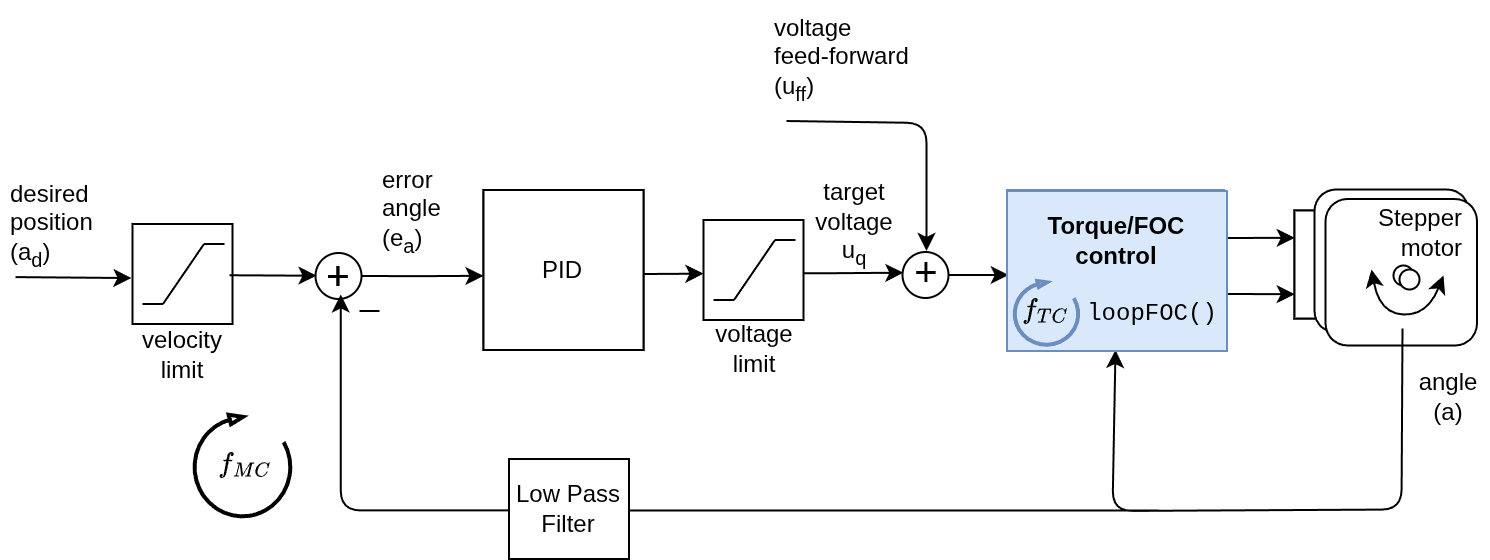

The diagram above was exported from draw.io. Its source (the exported page's mxGraphModel, read from the mxfile embedded in the PNG):
<mxGraphModel dx="2798" dy="4607" grid="1" gridSize="10" guides="1" tooltips="1" connect="1" arrows="1" fold="1" page="1" pageScale="1" pageWidth="827" pageHeight="1169" math="1" shadow="0">
  <root>
    <mxCell id="0" />
    <mxCell id="1" parent="0" />
    <mxCell id="2" edge="1" parent="1" source="3" style="edgeStyle=orthogonalEdgeStyle;rounded=0;orthogonalLoop=1;jettySize=auto;html=1;exitX=1;exitY=0.5;exitDx=0;exitDy=0;entryX=0;entryY=0.583;entryDx=0;entryDy=0;entryPerimeter=0;" target="7">
      <mxGeometry relative="1" as="geometry">
        <mxPoint x="2205.25" y="-1696" as="targetPoint" />
      </mxGeometry>
    </mxCell>
    <mxCell id="3" parent="1" style="ellipse;whiteSpace=wrap;html=1;aspect=fixed;strokeColor=#000000;" value="" vertex="1">
      <mxGeometry height="23" width="23" x="2141.25" y="-1717" as="geometry" />
    </mxCell>
    <mxCell id="4" connectable="0" parent="1" style="group" value="" vertex="1">
      <mxGeometry height="163.3800000000001" width="80" x="2225.25" y="-1748.5" as="geometry" />
    </mxCell>
    <mxCell id="5" edge="1" parent="4" style="edgeStyle=orthogonalEdgeStyle;rounded=0;orthogonalLoop=1;jettySize=auto;html=1;exitX=1;exitY=0.5;exitDx=0;exitDy=0;entryX=0;entryY=0.463;entryDx=0;entryDy=0;entryPerimeter=0;">
      <mxGeometry relative="1" as="geometry">
        <Array as="points">
          <mxPoint x="70.07" y="41.97999999999999" />
        </Array>
        <mxPoint x="30.000232558139544" y="42.06139534883724" as="sourcePoint" />
        <mxPoint x="110.00023255813954" y="41.82883720930229" as="targetPoint" />
      </mxGeometry>
    </mxCell>
    <mxCell id="6" parent="4" style="whiteSpace=wrap;html=1;aspect=fixed;strokeColor=#000000;" value="" vertex="1">
      <mxGeometry height="80" width="80" as="geometry" />
    </mxCell>
    <mxCell id="7" parent="4" style="text;html=1;strokeColor=none;fillColor=none;align=center;verticalAlign=middle;whiteSpace=wrap;rounded=0;" value="PID" vertex="1">
      <mxGeometry height="35" width="80" y="22.5" as="geometry" />
    </mxCell>
    <mxCell id="8" parent="4" style="text;html=1;" value="&lt;span style=&quot;text-wrap-mode: wrap; text-align: center;&quot;&gt;desired&lt;br&gt;position&lt;br&gt;(a&lt;/span&gt;&lt;sub style=&quot;text-wrap-mode: wrap; text-align: center;&quot;&gt;d&lt;/sub&gt;&lt;span style=&quot;text-wrap-mode: wrap; text-align: center;&quot;&gt;)&lt;/span&gt;" vertex="1">
      <mxGeometry height="70" width="40" x="-238.5" y="-12.000000000000057" as="geometry" />
    </mxCell>
    <mxCell id="9" parent="4" style="whiteSpace=wrap;html=1;aspect=fixed;" value="" vertex="1">
      <mxGeometry height="50" width="50" x="-175.5" y="16.999999999999886" as="geometry" />
    </mxCell>
    <mxCell id="10" connectable="0" parent="4" style="group" value="" vertex="1">
      <mxGeometry height="30" width="41" x="-170.5" y="26.999999999999886" as="geometry" />
    </mxCell>
    <mxCell id="11" edge="1" parent="10" style="endArrow=none;html=1;" value="">
      <mxGeometry height="50" relative="1" width="50" as="geometry">
        <mxPoint x="10.25" y="29.999999999999915" as="sourcePoint" />
        <mxPoint x="30.75" as="targetPoint" />
      </mxGeometry>
    </mxCell>
    <mxCell id="12" edge="1" parent="10" style="endArrow=none;html=1;" value="">
      <mxGeometry height="50" relative="1" width="50" as="geometry">
        <mxPoint x="30.75" as="sourcePoint" />
        <mxPoint x="41" as="targetPoint" />
      </mxGeometry>
    </mxCell>
    <mxCell id="13" edge="1" parent="10" style="endArrow=none;html=1;" value="">
      <mxGeometry height="50" relative="1" width="50" as="geometry">
        <mxPoint y="30" as="sourcePoint" />
        <mxPoint x="10.25" y="30" as="targetPoint" />
      </mxGeometry>
    </mxCell>
    <mxCell id="14" parent="4" style="text;html=1;strokeColor=none;fillColor=none;align=center;verticalAlign=middle;whiteSpace=wrap;rounded=0;" value="velocity&lt;br&gt;limit" vertex="1">
      <mxGeometry height="20" width="40" x="-170.5" y="71.99999999999989" as="geometry" />
    </mxCell>
    <mxCell id="15" edge="1" parent="4" style="endArrow=classic;html=1;entryX=0;entryY=0.5;entryDx=0;entryDy=0;" value="">
      <mxGeometry height="50" relative="1" width="50" as="geometry">
        <mxPoint x="-234" y="43.5499999999999" as="sourcePoint" />
        <mxPoint x="-176" y="44.02861313868601" as="targetPoint" />
      </mxGeometry>
    </mxCell>
    <mxCell id="16" connectable="0" parent="4" style="group" value="" vertex="1">
      <mxGeometry height="163.3800000000001" width="224.6300000000001" x="-144.6300000000001" as="geometry" />
    </mxCell>
    <mxCell id="17" parent="16" style="whiteSpace=wrap;html=1;aspect=fixed;strokeColor=#000000;" value="" vertex="1">
      <mxGeometry height="80" width="80" x="144.6300000000001" as="geometry" />
    </mxCell>
    <mxCell id="18" parent="16" style="text;html=1;strokeColor=none;fillColor=none;align=center;verticalAlign=middle;whiteSpace=wrap;rounded=0;" value="PID" vertex="1">
      <mxGeometry height="35" width="80" x="144.6300000000001" y="22.5" as="geometry" />
    </mxCell>
    <mxCell id="19" connectable="0" parent="16" style="group" value="" vertex="1">
      <mxGeometry height="51" width="48.26000000000022" y="112.38000000000011" as="geometry" />
    </mxCell>
    <mxCell id="20" parent="19" style="verticalLabelPosition=bottom;html=1;verticalAlign=top;strokeWidth=2;shape=mxgraph.lean_mapping.physical_pull;pointerEvents=1;flipH=0;legacyAnchorPoints=0;flipV=1;rotation=-90;" value="" vertex="1">
      <mxGeometry height="48.26" width="51" x="-1.3699999999998909" y="1.3700000000000045" as="geometry" />
    </mxCell>
    <mxCell id="21" parent="19" style="text;html=1;whiteSpace=wrap;strokeColor=none;fillColor=none;align=center;verticalAlign=middle;rounded=0;" value="`f_{MC}`" vertex="1">
      <mxGeometry height="26.5" width="14.75" x="18.13000000000011" y="12.25" as="geometry" />
    </mxCell>
    <mxCell id="22" edge="1" parent="1" style="edgeStyle=orthogonalEdgeStyle;rounded=0;orthogonalLoop=1;jettySize=auto;html=1;exitX=1;exitY=0.5;exitDx=0;exitDy=0;entryX=0;entryY=0.463;entryDx=0;entryDy=0;entryPerimeter=0;">
      <mxGeometry relative="1" as="geometry">
        <Array as="points">
          <mxPoint x="2395.25" y="-1707" />
        </Array>
        <mxPoint x="2355.1802325581393" y="-1706.9186046511627" as="sourcePoint" />
        <mxPoint x="2435.1802325581393" y="-1707.1511627906975" as="targetPoint" />
      </mxGeometry>
    </mxCell>
    <mxCell id="23" edge="1" parent="1" style="endArrow=none;html=1;" value="">
      <mxGeometry height="50" relative="1" width="50" as="geometry">
        <mxPoint x="2163.25" y="-1688" as="sourcePoint" />
        <mxPoint x="2173.25" y="-1688" as="targetPoint" />
      </mxGeometry>
    </mxCell>
    <mxCell id="24" parent="1" style="text;html=1;strokeColor=none;fillColor=none;align=center;verticalAlign=middle;whiteSpace=wrap;rounded=0;" value="&lt;font style=&quot;font-size: 20px&quot;&gt;+&lt;/font&gt;" vertex="1">
      <mxGeometry height="24" width="18" x="2143.75" y="-1718.5" as="geometry" />
    </mxCell>
    <mxCell id="25" parent="1" style="text;html=1;resizable=0;points=[];autosize=1;align=left;verticalAlign=top;spacingTop=-4;" value="&lt;span style=&quot;text-wrap-mode: wrap; text-align: center;&quot;&gt;error&lt;/span&gt;&lt;br style=&quot;text-wrap-mode: wrap; text-align: center;&quot;&gt;&lt;span style=&quot;text-wrap-mode: wrap; text-align: center;&quot;&gt;angle&amp;nbsp;&lt;/span&gt;&lt;br style=&quot;text-wrap-mode: wrap; text-align: center;&quot;&gt;&lt;span style=&quot;text-wrap-mode: wrap; text-align: center;&quot;&gt;(e&lt;/span&gt;&lt;sub style=&quot;text-wrap-mode: wrap; text-align: center;&quot;&gt;a&lt;/sub&gt;&lt;span style=&quot;text-wrap-mode: wrap; text-align: center;&quot;&gt;)&lt;/span&gt;" vertex="1">
      <mxGeometry height="50" width="60" x="2172.75" y="-1763.5" as="geometry" />
    </mxCell>
    <mxCell id="26" parent="1" style="text;html=1;strokeColor=none;fillColor=none;align=center;verticalAlign=middle;whiteSpace=wrap;rounded=0;" value="target&lt;br&gt;voltage u&lt;sub&gt;q&lt;/sub&gt;" vertex="1">
      <mxGeometry height="20" width="40" x="2391.25" y="-1741" as="geometry" />
    </mxCell>
    <mxCell id="27" parent="1" style="whiteSpace=wrap;html=1;aspect=fixed;direction=west;" value="" vertex="1">
      <mxGeometry height="50" width="50" x="2335.25" y="-1733.5" as="geometry" />
    </mxCell>
    <mxCell id="28" connectable="0" parent="1" style="group" value="" vertex="1">
      <mxGeometry height="30" width="41" x="2340.25" y="-1723.5" as="geometry" />
    </mxCell>
    <mxCell id="29" edge="1" parent="28" style="endArrow=none;html=1;" value="">
      <mxGeometry height="50" relative="1" width="50" as="geometry">
        <mxPoint x="10.25" y="29.999999999999915" as="sourcePoint" />
        <mxPoint x="30.75" as="targetPoint" />
      </mxGeometry>
    </mxCell>
    <mxCell id="30" edge="1" parent="28" style="endArrow=none;html=1;" value="">
      <mxGeometry height="50" relative="1" width="50" as="geometry">
        <mxPoint x="30.75" as="sourcePoint" />
        <mxPoint x="41" as="targetPoint" />
      </mxGeometry>
    </mxCell>
    <mxCell id="31" edge="1" parent="28" style="endArrow=none;html=1;" value="">
      <mxGeometry height="50" relative="1" width="50" as="geometry">
        <mxPoint y="30" as="sourcePoint" />
        <mxPoint x="10.25" y="30" as="targetPoint" />
      </mxGeometry>
    </mxCell>
    <mxCell id="32" edge="1" parent="1" style="endArrow=classic;html=1;entryX=0;entryY=0.5;entryDx=0;entryDy=0;" value="">
      <mxGeometry height="50" relative="1" width="50" as="geometry">
        <mxPoint x="2098.25" y="-1705.868613138686" as="sourcePoint" />
        <mxPoint x="2141.75" y="-1705.6399999999999" as="targetPoint" />
      </mxGeometry>
    </mxCell>
    <mxCell id="33" parent="1" style="text;html=1;strokeColor=none;fillColor=none;align=center;verticalAlign=middle;whiteSpace=wrap;rounded=0;" value="voltage&lt;br&gt;limit" vertex="1">
      <mxGeometry height="20" width="40" x="2341.25" y="-1679" as="geometry" />
    </mxCell>
    <mxCell id="34" parent="1" style="rounded=0;whiteSpace=wrap;html=1;strokeColor=#000000;" value="" vertex="1">
      <mxGeometry height="54" width="20" x="2630.75" y="-1738.25" as="geometry" />
    </mxCell>
    <mxCell id="35" parent="1" style="rounded=0;whiteSpace=wrap;html=1;strokeColor=#000000;" value="" vertex="1">
      <mxGeometry height="54" width="20" x="2630.75" y="-1738.25" as="geometry" />
    </mxCell>
    <mxCell id="36" parent="1" style="rounded=1;whiteSpace=wrap;html=1;" value="" vertex="1">
      <mxGeometry height="71.5" width="77" x="2640.75" y="-1748.75" as="geometry" />
    </mxCell>
    <mxCell id="37" parent="1" style="rounded=1;whiteSpace=wrap;html=1;" value="" vertex="1">
      <mxGeometry height="73.25" width="75.75" x="2646.25" y="-1744" as="geometry" />
    </mxCell>
    <mxCell id="38" edge="1" parent="1" style="edgeStyle=orthogonalEdgeStyle;orthogonalLoop=1;jettySize=auto;html=1;rounded=1;">
      <mxGeometry relative="1" as="geometry">
        <mxPoint x="2595.25" y="-1724.5" as="sourcePoint" />
        <mxPoint x="2630.75" y="-1724.7499999999998" as="targetPoint" />
      </mxGeometry>
    </mxCell>
    <mxCell id="39" edge="1" parent="1" style="edgeStyle=orthogonalEdgeStyle;rounded=1;orthogonalLoop=1;jettySize=auto;html=1;">
      <mxGeometry relative="1" as="geometry">
        <mxPoint x="2595.25" y="-1696.5" as="sourcePoint" />
        <mxPoint x="2630.75" y="-1696.7499999999998" as="targetPoint" />
      </mxGeometry>
    </mxCell>
    <mxCell id="40" edge="1" parent="1" style="endArrow=classic;startArrow=classic;html=1;curved=1;" value="">
      <mxGeometry height="50" relative="1" width="50" as="geometry">
        <Array as="points">
          <mxPoint x="2673.25" y="-1686.75" />
          <mxPoint x="2697.25" y="-1685.75" />
        </Array>
        <mxPoint x="2669.25" y="-1708.75" as="sourcePoint" />
        <mxPoint x="2705.25" y="-1705.75" as="targetPoint" />
      </mxGeometry>
    </mxCell>
    <mxCell id="41" parent="1" style="text;html=1;strokeColor=none;fillColor=none;align=right;verticalAlign=middle;whiteSpace=wrap;rounded=0;" value="Stepper&lt;div&gt;motor&lt;/div&gt;" vertex="1">
      <mxGeometry height="35" width="63" x="2654.25" y="-1744.75" as="geometry" />
    </mxCell>
    <mxCell id="42" parent="1" style="text;html=1;strokeColor=none;fillColor=none;align=center;verticalAlign=middle;whiteSpace=wrap;rounded=0;" value="angle (a)" vertex="1">
      <mxGeometry height="20" width="40" x="2688.25" y="-1654.75" as="geometry" />
    </mxCell>
    <mxCell id="43" parent="1" style="ellipse;whiteSpace=wrap;html=1;aspect=fixed;" value="" vertex="1">
      <mxGeometry height="10" width="10" x="2680.25" y="-1710.75" as="geometry" />
    </mxCell>
    <mxCell id="44" parent="1" style="ellipse;whiteSpace=wrap;html=1;aspect=fixed;" value="" vertex="1">
      <mxGeometry height="10" width="10" x="2683.25" y="-1708.75" as="geometry" />
    </mxCell>
    <mxCell id="45" edge="1" parent="1" style="endArrow=classic;html=1;entryX=0.5;entryY=1;entryDx=0;entryDy=0;" target="47" value="">
      <mxGeometry height="50" relative="1" width="50" as="geometry">
        <Array as="points">
          <mxPoint x="2684.25" y="-1588.75" />
          <mxPoint x="2539.75" y="-1588" />
        </Array>
        <mxPoint x="2684.75" y="-1679.25" as="sourcePoint" />
        <mxPoint x="2510.75" y="-1668.25" as="targetPoint" />
      </mxGeometry>
    </mxCell>
    <mxCell id="46" parent="1" style="text;html=1;strokeColor=none;fillColor=none;align=center;verticalAlign=middle;whiteSpace=wrap;rounded=0;" value="&lt;font style=&quot;font-size: 20px&quot;&gt;+&lt;/font&gt;" vertex="1">
      <mxGeometry height="24" width="18" x="2143.75" y="-1718.5" as="geometry" />
    </mxCell>
    <mxCell id="47" parent="1" style="rounded=0;whiteSpace=wrap;html=1;fillColor=#dae8fc;strokeColor=#6c8ebf;" value="&lt;b style=&quot;font-size: 13px&quot;&gt;Torque control&lt;br&gt;&lt;/b&gt;" vertex="1">
      <mxGeometry height="80" width="108.5" x="2487" y="-1748.5" as="geometry" />
    </mxCell>
    <mxCell id="48" parent="1" style="ellipse;whiteSpace=wrap;html=1;aspect=fixed;strokeColor=#000000;" value="" vertex="1">
      <mxGeometry height="23" width="23" x="2434.75" y="-1717.5" as="geometry" />
    </mxCell>
    <mxCell id="49" parent="1" style="text;html=1;strokeColor=none;fillColor=none;align=center;verticalAlign=middle;whiteSpace=wrap;rounded=0;" value="&lt;font style=&quot;font-size: 20px&quot;&gt;+&lt;/font&gt;" vertex="1">
      <mxGeometry height="24" width="18" x="2437.75" y="-1720" as="geometry" />
    </mxCell>
    <mxCell id="50" edge="1" parent="1" style="endArrow=classic;html=1;" value="">
      <mxGeometry height="50" relative="1" width="50" as="geometry">
        <Array as="points">
          <mxPoint x="2446.75" y="-1782" />
        </Array>
        <mxPoint x="2376.75" y="-1783" as="sourcePoint" />
        <mxPoint x="2446.75" y="-1718" as="targetPoint" />
      </mxGeometry>
    </mxCell>
    <mxCell id="51" parent="1" style="text;whiteSpace=wrap;html=1;" value="voltage&lt;br&gt;&lt;div&gt;&lt;span style=&quot;background-color: transparent; color: light-dark(rgb(0, 0, 0), rgb(255, 255, 255));&quot;&gt;feed-forward&amp;nbsp;&lt;/span&gt;&lt;/div&gt;&lt;div&gt;&lt;span style=&quot;background-color: transparent; color: light-dark(rgb(0, 0, 0), rgb(255, 255, 255));&quot;&gt;(u&lt;/span&gt;&lt;sub style=&quot;background-color: transparent; color: light-dark(rgb(0, 0, 0), rgb(255, 255, 255));&quot;&gt;ff&lt;/sub&gt;&lt;span style=&quot;background-color: transparent; color: light-dark(rgb(0, 0, 0), rgb(255, 255, 255));&quot;&gt;)&lt;/span&gt;&lt;/div&gt;" vertex="1">
      <mxGeometry height="70" width="100" x="2369.25" y="-1843" as="geometry" />
    </mxCell>
    <mxCell id="52" edge="1" parent="1" source="48" style="edgeStyle=orthogonalEdgeStyle;rounded=0;orthogonalLoop=1;jettySize=auto;html=1;exitX=1;exitY=0.5;exitDx=0;exitDy=0;entryX=0.008;entryY=0.528;entryDx=0;entryDy=0;entryPerimeter=0;" target="47">
      <mxGeometry relative="1" as="geometry" />
    </mxCell>
    <mxCell id="53" edge="1" parent="1" style="edgeStyle=orthogonalEdgeStyle;rounded=1;orthogonalLoop=1;jettySize=auto;html=1;entryX=0.5;entryY=1;entryDx=0;entryDy=0;">
      <mxGeometry relative="1" as="geometry">
        <mxPoint x="2562.88" y="-1588.26" as="sourcePoint" />
        <mxPoint x="2153.88" y="-1696.26" as="targetPoint" />
      </mxGeometry>
    </mxCell>
    <mxCell id="54" parent="1" style="rounded=0;whiteSpace=wrap;html=1;strokeColor=#000000;" value="Low Pass&lt;br&gt;Filter" vertex="1">
      <mxGeometry height="50" width="60" x="2238" y="-1614" as="geometry" />
    </mxCell>
    <mxCell id="55" connectable="0" parent="1" style="group" value="" vertex="1">
      <mxGeometry height="80" width="110" x="2487" y="-1748" as="geometry" />
    </mxCell>
    <mxCell id="56" parent="55" style="rounded=0;whiteSpace=wrap;html=1;fillColor=#dae8fc;strokeColor=#6c8ebf;align=center;" value="&lt;div style=&quot;&quot;&gt;&lt;b style=&quot;background-color: transparent; color: light-dark(rgb(0, 0, 0), rgb(255, 255, 255));&quot;&gt;Torque/FOC&lt;/b&gt;&lt;/div&gt;&lt;div style=&quot;&quot;&gt;&lt;b style=&quot;background-color: transparent; color: light-dark(rgb(0, 0, 0), rgb(255, 255, 255));&quot;&gt;control&lt;br&gt;&lt;br&gt;&lt;/b&gt;&lt;/div&gt;&lt;div style=&quot;&quot;&gt;&lt;span style=&quot;background-color: transparent; color: light-dark(rgb(0, 0, 0), rgb(255, 255, 255)); font-family: &amp;quot;Courier New&amp;quot;;&quot;&gt;&amp;nbsp; &amp;nbsp; &amp;nbsp;loopFOC()&lt;/span&gt;&lt;/div&gt;" vertex="1">
      <mxGeometry height="80" width="110" as="geometry" />
    </mxCell>
    <mxCell id="57" connectable="0" parent="55" style="group" value="" vertex="1">
      <mxGeometry height="32" width="32" x="3.75" y="45.000000000000114" as="geometry" />
    </mxCell>
    <mxCell id="58" parent="57" style="verticalLabelPosition=bottom;html=1;verticalAlign=top;strokeWidth=2;shape=mxgraph.lean_mapping.physical_pull;pointerEvents=1;flipH=0;legacyAnchorPoints=0;flipV=1;rotation=-90;fillColor=#dae8fc;strokeColor=#6c8ebf;" value="" vertex="1">
      <mxGeometry height="32" width="32" as="geometry" />
    </mxCell>
    <mxCell id="59" parent="57" style="text;html=1;whiteSpace=wrap;strokeColor=none;fillColor=none;align=center;verticalAlign=middle;rounded=0;" value="`f_{TC}`" vertex="1">
      <mxGeometry height="25" width="26.25" x="2.880000000000109" y="2" as="geometry" />
    </mxCell>
  </root>
</mxGraphModel>